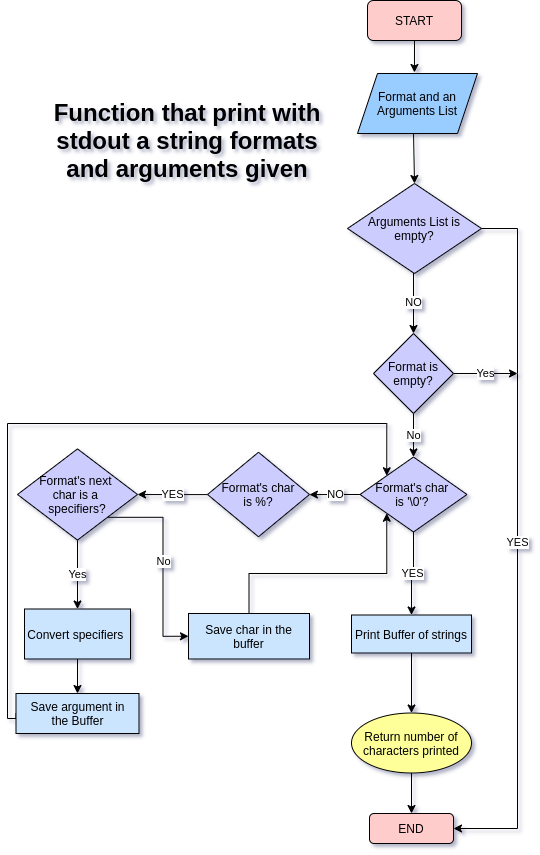

The diagram above was exported from draw.io. Its source (the exported page's mxGraphModel, read from the mxfile embedded in the PNG):
<mxGraphModel dx="1050" dy="461" grid="1" gridSize="10" guides="1" tooltips="1" connect="1" arrows="1" fold="1" page="1" pageScale="1" pageWidth="827" pageHeight="1169" background="#FFFFFF" math="0" shadow="1">
  <root>
    <mxCell id="0" />
    <mxCell id="1" parent="0" />
    <mxCell id="VJ-zK6spE97VVDjLf6kZ-1" value="START" style="rounded=1;whiteSpace=wrap;html=1;fillColor=#FFCCCC;" parent="1" vertex="1">
      <mxGeometry x="370" y="7" width="94" height="40" as="geometry" />
    </mxCell>
    <mxCell id="VJ-zK6spE97VVDjLf6kZ-2" value="&lt;h1&gt;Function that print with stdout a string formats and arguments given&lt;/h1&gt;" style="text;html=1;strokeColor=none;fillColor=none;spacing=5;spacingTop=-20;whiteSpace=wrap;overflow=hidden;rounded=0;align=center;" parent="1" vertex="1">
      <mxGeometry x="40" y="100" width="300" height="120" as="geometry" />
    </mxCell>
    <mxCell id="VJ-zK6spE97VVDjLf6kZ-3" value="Format and an Arguments List" style="shape=parallelogram;perimeter=parallelogramPerimeter;whiteSpace=wrap;html=1;fixedSize=1;fillColor=#99CCFF;" parent="1" vertex="1">
      <mxGeometry x="360" y="80" width="120" height="60" as="geometry" />
    </mxCell>
    <mxCell id="VJ-zK6spE97VVDjLf6kZ-10" value="NO" style="edgeStyle=orthogonalEdgeStyle;rounded=0;orthogonalLoop=1;jettySize=auto;html=1;entryX=0.5;entryY=0;entryDx=0;entryDy=0;" parent="1" source="VJ-zK6spE97VVDjLf6kZ-4" target="Orju1Ov82jjA9FrtfvNL-1" edge="1">
      <mxGeometry relative="1" as="geometry">
        <Array as="points">
          <mxPoint x="416" y="230" />
        </Array>
      </mxGeometry>
    </mxCell>
    <mxCell id="VJ-zK6spE97VVDjLf6kZ-4" value="Arguments List is empty?" style="rhombus;whiteSpace=wrap;html=1;fillColor=#CCCCFF;" parent="1" vertex="1">
      <mxGeometry x="350" y="190" width="134" height="90" as="geometry" />
    </mxCell>
    <mxCell id="VJ-zK6spE97VVDjLf6kZ-5" value="" style="endArrow=classic;html=1;rounded=0;entryX=0.558;entryY=-0.017;entryDx=0;entryDy=0;entryPerimeter=0;exitX=0.5;exitY=1;exitDx=0;exitDy=0;" parent="1" source="VJ-zK6spE97VVDjLf6kZ-1" edge="1">
      <mxGeometry width="50" height="50" relative="1" as="geometry">
        <mxPoint x="380" y="200" as="sourcePoint" />
        <mxPoint x="416.96000000000004" y="78.98000000000002" as="targetPoint" />
      </mxGeometry>
    </mxCell>
    <mxCell id="VJ-zK6spE97VVDjLf6kZ-6" value="" style="endArrow=classic;html=1;rounded=0;entryX=0.5;entryY=0;entryDx=0;entryDy=0;exitX=0.467;exitY=1.006;exitDx=0;exitDy=0;exitPerimeter=0;" parent="1" source="VJ-zK6spE97VVDjLf6kZ-3" target="VJ-zK6spE97VVDjLf6kZ-4" edge="1">
      <mxGeometry width="50" height="50" relative="1" as="geometry">
        <mxPoint x="390" y="200" as="sourcePoint" />
        <mxPoint x="440" y="150" as="targetPoint" />
      </mxGeometry>
    </mxCell>
    <mxCell id="VJ-zK6spE97VVDjLf6kZ-12" value="NO" style="edgeStyle=orthogonalEdgeStyle;rounded=0;orthogonalLoop=1;jettySize=auto;html=1;" parent="1" source="VJ-zK6spE97VVDjLf6kZ-9" target="VJ-zK6spE97VVDjLf6kZ-11" edge="1">
      <mxGeometry relative="1" as="geometry" />
    </mxCell>
    <mxCell id="qQ9lgUJQ5GUCrgXGrtCt-9" value="YES" style="edgeStyle=orthogonalEdgeStyle;rounded=0;orthogonalLoop=1;jettySize=auto;html=1;" parent="1" source="VJ-zK6spE97VVDjLf6kZ-9" target="qQ9lgUJQ5GUCrgXGrtCt-8" edge="1">
      <mxGeometry relative="1" as="geometry" />
    </mxCell>
    <mxCell id="VJ-zK6spE97VVDjLf6kZ-9" value="Format's char &lt;br&gt;is '\0'?&amp;nbsp;" style="rhombus;whiteSpace=wrap;html=1;fillColor=#CCCCFF;" parent="1" vertex="1">
      <mxGeometry x="362.5" y="463.5" width="107" height="75" as="geometry" />
    </mxCell>
    <mxCell id="qQ9lgUJQ5GUCrgXGrtCt-2" value="YES" style="edgeStyle=orthogonalEdgeStyle;rounded=0;orthogonalLoop=1;jettySize=auto;html=1;entryX=1;entryY=0.5;entryDx=0;entryDy=0;" parent="1" source="VJ-zK6spE97VVDjLf6kZ-11" target="Orju1Ov82jjA9FrtfvNL-6" edge="1">
      <mxGeometry relative="1" as="geometry" />
    </mxCell>
    <mxCell id="VJ-zK6spE97VVDjLf6kZ-11" value="Format's char&lt;br&gt;is %?" style="rhombus;whiteSpace=wrap;html=1;fillColor=#CCCCFF;" parent="1" vertex="1">
      <mxGeometry x="210" y="458.75" width="102" height="84.5" as="geometry" />
    </mxCell>
    <mxCell id="Orju1Ov82jjA9FrtfvNL-9" style="edgeStyle=orthogonalEdgeStyle;rounded=0;orthogonalLoop=1;jettySize=auto;html=1;entryX=0;entryY=0;entryDx=0;entryDy=0;exitX=0;exitY=0.5;exitDx=0;exitDy=0;" parent="1" source="Orju1Ov82jjA9FrtfvNL-12" target="VJ-zK6spE97VVDjLf6kZ-9" edge="1">
      <mxGeometry relative="1" as="geometry">
        <Array as="points">
          <mxPoint x="10" y="725" />
          <mxPoint x="10" y="430" />
          <mxPoint x="389" y="430" />
        </Array>
      </mxGeometry>
    </mxCell>
    <mxCell id="Orju1Ov82jjA9FrtfvNL-13" style="edgeStyle=orthogonalEdgeStyle;rounded=0;orthogonalLoop=1;jettySize=auto;html=1;entryX=0.5;entryY=0;entryDx=0;entryDy=0;" parent="1" source="qQ9lgUJQ5GUCrgXGrtCt-1" target="Orju1Ov82jjA9FrtfvNL-12" edge="1">
      <mxGeometry relative="1" as="geometry" />
    </mxCell>
    <mxCell id="qQ9lgUJQ5GUCrgXGrtCt-1" value="Convert specifiers&amp;nbsp;" style="whiteSpace=wrap;html=1;fillColor=#CCE5FF;" parent="1" vertex="1">
      <mxGeometry x="27" y="615.5" width="106" height="50" as="geometry" />
    </mxCell>
    <mxCell id="Orju1Ov82jjA9FrtfvNL-11" style="edgeStyle=orthogonalEdgeStyle;rounded=0;orthogonalLoop=1;jettySize=auto;html=1;entryX=0;entryY=1;entryDx=0;entryDy=0;" parent="1" source="qQ9lgUJQ5GUCrgXGrtCt-5" target="VJ-zK6spE97VVDjLf6kZ-9" edge="1">
      <mxGeometry relative="1" as="geometry">
        <Array as="points">
          <mxPoint x="252" y="580" />
          <mxPoint x="389" y="580" />
        </Array>
      </mxGeometry>
    </mxCell>
    <mxCell id="qQ9lgUJQ5GUCrgXGrtCt-5" value="Save char in the buffer" style="whiteSpace=wrap;html=1;fillColor=#CCE5FF;" parent="1" vertex="1">
      <mxGeometry x="191" y="620" width="121" height="45.5" as="geometry" />
    </mxCell>
    <mxCell id="Orju1Ov82jjA9FrtfvNL-5" style="edgeStyle=orthogonalEdgeStyle;rounded=0;orthogonalLoop=1;jettySize=auto;html=1;entryX=0.5;entryY=0;entryDx=0;entryDy=0;" parent="1" source="qQ9lgUJQ5GUCrgXGrtCt-8" target="qQ9lgUJQ5GUCrgXGrtCt-16" edge="1">
      <mxGeometry relative="1" as="geometry" />
    </mxCell>
    <mxCell id="qQ9lgUJQ5GUCrgXGrtCt-8" value="Print Buffer of strings" style="whiteSpace=wrap;html=1;fillColor=#CCE5FF;" parent="1" vertex="1">
      <mxGeometry x="354" y="621.5" width="120" height="38" as="geometry" />
    </mxCell>
    <mxCell id="qQ9lgUJQ5GUCrgXGrtCt-29" value="" style="edgeStyle=orthogonalEdgeStyle;rounded=0;orthogonalLoop=1;jettySize=auto;html=1;entryX=0.5;entryY=0;entryDx=0;entryDy=0;" parent="1" source="qQ9lgUJQ5GUCrgXGrtCt-16" target="qQ9lgUJQ5GUCrgXGrtCt-30" edge="1">
      <mxGeometry relative="1" as="geometry">
        <mxPoint x="413" y="830" as="targetPoint" />
      </mxGeometry>
    </mxCell>
    <mxCell id="qQ9lgUJQ5GUCrgXGrtCt-16" value="Return number of characters printed" style="ellipse;whiteSpace=wrap;html=1;fillColor=#FFFF99;" parent="1" vertex="1">
      <mxGeometry x="354" y="719.5" width="120" height="60" as="geometry" />
    </mxCell>
    <mxCell id="qQ9lgUJQ5GUCrgXGrtCt-20" value="YES" style="endArrow=classic;html=1;rounded=0;entryX=1;entryY=0.5;entryDx=0;entryDy=0;exitX=1;exitY=0.5;exitDx=0;exitDy=0;" parent="1" source="VJ-zK6spE97VVDjLf6kZ-4" target="qQ9lgUJQ5GUCrgXGrtCt-30" edge="1">
      <mxGeometry width="50" height="50" relative="1" as="geometry">
        <mxPoint x="460" y="230" as="sourcePoint" />
        <mxPoint x="413" y="690" as="targetPoint" />
        <Array as="points">
          <mxPoint x="520" y="235" />
          <mxPoint x="520" y="380" />
          <mxPoint x="520" y="835" />
        </Array>
      </mxGeometry>
    </mxCell>
    <mxCell id="qQ9lgUJQ5GUCrgXGrtCt-30" value="END" style="rounded=1;whiteSpace=wrap;html=1;fillColor=#FFCCCC;" parent="1" vertex="1">
      <mxGeometry x="372" y="820" width="84" height="30" as="geometry" />
    </mxCell>
    <mxCell id="Orju1Ov82jjA9FrtfvNL-3" value="Yes" style="edgeStyle=orthogonalEdgeStyle;rounded=0;orthogonalLoop=1;jettySize=auto;html=1;" parent="1" source="Orju1Ov82jjA9FrtfvNL-1" edge="1">
      <mxGeometry relative="1" as="geometry">
        <mxPoint x="520" y="380" as="targetPoint" />
      </mxGeometry>
    </mxCell>
    <mxCell id="Orju1Ov82jjA9FrtfvNL-4" value="No" style="edgeStyle=orthogonalEdgeStyle;rounded=0;orthogonalLoop=1;jettySize=auto;html=1;entryX=0.5;entryY=0;entryDx=0;entryDy=0;" parent="1" source="Orju1Ov82jjA9FrtfvNL-1" target="VJ-zK6spE97VVDjLf6kZ-9" edge="1">
      <mxGeometry relative="1" as="geometry" />
    </mxCell>
    <mxCell id="Orju1Ov82jjA9FrtfvNL-1" value="Format is empty?" style="rhombus;whiteSpace=wrap;html=1;fillColor=#CCCCFF;" parent="1" vertex="1">
      <mxGeometry x="376" y="340" width="80" height="80" as="geometry" />
    </mxCell>
    <mxCell id="Orju1Ov82jjA9FrtfvNL-7" value="Yes" style="edgeStyle=orthogonalEdgeStyle;rounded=0;orthogonalLoop=1;jettySize=auto;html=1;exitX=0.5;exitY=1;exitDx=0;exitDy=0;entryX=0.5;entryY=0;entryDx=0;entryDy=0;" parent="1" source="Orju1Ov82jjA9FrtfvNL-6" target="qQ9lgUJQ5GUCrgXGrtCt-1" edge="1">
      <mxGeometry relative="1" as="geometry" />
    </mxCell>
    <mxCell id="Orju1Ov82jjA9FrtfvNL-10" value="No" style="edgeStyle=orthogonalEdgeStyle;rounded=0;orthogonalLoop=1;jettySize=auto;html=1;exitX=1;exitY=1;exitDx=0;exitDy=0;entryX=0;entryY=0.5;entryDx=0;entryDy=0;" parent="1" source="Orju1Ov82jjA9FrtfvNL-6" target="qQ9lgUJQ5GUCrgXGrtCt-5" edge="1">
      <mxGeometry relative="1" as="geometry" />
    </mxCell>
    <mxCell id="Orju1Ov82jjA9FrtfvNL-6" value="Format's next &lt;br&gt;char is a &lt;br&gt;specifiers?" style="rhombus;whiteSpace=wrap;html=1;fillColor=#CCCCFF;" parent="1" vertex="1">
      <mxGeometry x="20" y="455.38" width="120" height="91.25" as="geometry" />
    </mxCell>
    <mxCell id="Orju1Ov82jjA9FrtfvNL-12" value="Save argument in&lt;br&gt;the Buffer" style="whiteSpace=wrap;html=1;fillColor=#CCE5FF;" parent="1" vertex="1">
      <mxGeometry x="18.5" y="700" width="123" height="40" as="geometry" />
    </mxCell>
  </root>
</mxGraphModel>